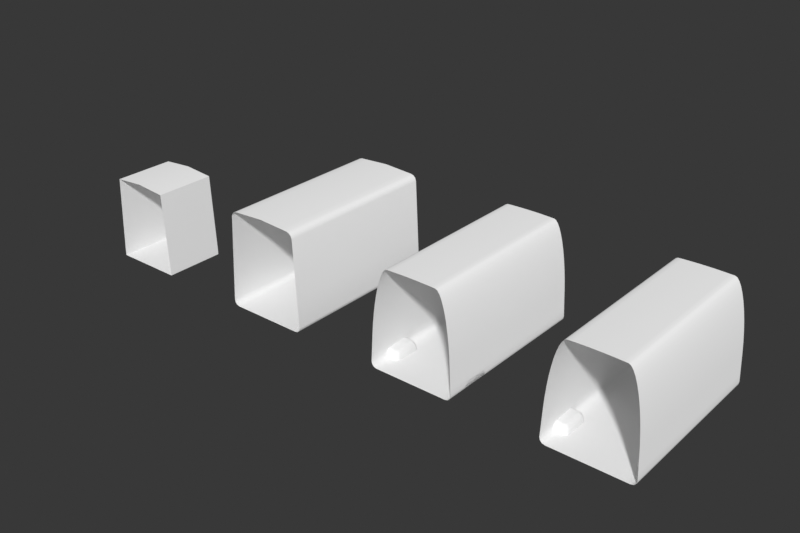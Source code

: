 # Source: Panel_Van.blend  (saved by Blender 4.2.66; exported with 4.5.12 LTS)
import bpy
from mathutils import Matrix  # noqa: F401  (used for matrix-valued properties, if any)

bpy.ops.wm.read_factory_settings(use_empty=True)
scene = bpy.context.scene
scene.name = 'Scene'

# ---- collections
col_lighting = bpy.data.collections.new('Lighting'); scene.collection.children.link(col_lighting)
col_cameras = bpy.data.collections.new('Cameras'); scene.collection.children.link(col_cameras)
col_backdrops___reference = bpy.data.collections.new('Backdrops / Reference'); scene.collection.children.link(col_backdrops___reference)
col_control = bpy.data.collections.new('Control'); scene.collection.children.link(col_control)
col_wip = bpy.data.collections.new('WIP'); scene.collection.children.link(col_wip)

# ---- node groups
ng_custom_sky = bpy.data.node_groups.new('Custom Sky', 'ShaderNodeTree')
_s = ng_custom_sky.interface.new_socket(name='Shader', in_out='OUTPUT', socket_type='NodeSocketShader')
_s = ng_custom_sky.interface.new_socket(name='Lighting Color', in_out='INPUT', socket_type='NodeSocketColor')
_s.default_value = (1.0, 1.0, 1.0, 1.0)
_s.hide_value = True
_s = ng_custom_sky.interface.new_socket(name='Lighting Strength', in_out='INPUT', socket_type='NodeSocketFloat')
_s.default_value = 0.125
_s.min_value = -100.0
_s.max_value = 100.0
_s = ng_custom_sky.interface.new_socket(name='Fac Unique Onscreen BG ', in_out='INPUT', socket_type='NodeSocketFloat')
_s.default_value = 1.0
_s.min_value = 0.0
_s.max_value = 2.0
_s = ng_custom_sky.interface.new_socket(name='Onscreen Color', in_out='INPUT', socket_type='NodeSocketColor')
_s.default_value = (0.03956, 0.03956, 0.03956, 1.0)
_s = ng_custom_sky.interface.new_socket(name='Onscreen Strength', in_out='INPUT', socket_type='NodeSocketFloat')
_s.default_value = 1.0
_s.min_value = 0.0
_s.max_value = 1.0
_N = ng_custom_sky.nodes; _L = ng_custom_sky.links
n0 = _N.new('NodeFrame'); n0.name = 'Frame.001'; n0.location = (-540, 600)
n0.label = '"Unique Onscreen Background > 1" Logic'
n0.width = 563
n1 = _N.new('NodeGroupOutput'); n1.name = 'Group Output'; n1.location = (300, 20)
n2 = _N.new('ShaderNodeMixShader'); n2.name = 'Mix Shader'; n2.location = (60, 60)
n3 = _N.new('NodeGroupInput'); n3.name = 'Group Input'; n3.location = (-340, 40)
n4 = _N.new('ShaderNodeBackground'); n4.name = 'Background'; n4.location = (-120, 60)
n5 = _N.new('ShaderNodeBackground'); n5.name = 'Background.001'; n5.location = (-120, -40)
n5.label = 'Onscreen Background'
n6 = _N.new('ShaderNodeLightPath'); n6.name = 'Light Path.001'; n6.location = (30, -390)
n7 = _N.new('ShaderNodeLightPath'); n7.name = 'Light Path'; n7.location = (30, -330)
n8 = _N.new('ShaderNodeMath'); n8.name = 'Math.001'; n8.location = (190, -290)
n8.use_clamp = True
n9 = _N.new('ShaderNodeMath'); n9.name = 'Math.002'; n9.location = (210, -30)
n9.operation = 'GREATER_THAN'
n9.use_clamp = True
n9.inputs[1].default_value = 1.0
n10 = _N.new('ShaderNodeLightPath'); n10.name = 'Light Path.002'; n10.location = (43, -244)
n11 = _N.new('ShaderNodeMix'); n11.name = 'Mix.001'; n11.location = (389, -94)
n12 = _N.new('ShaderNodeMath'); n12.name = 'Math'; n12.location = (393, -301)
n12.operation = 'MULTIPLY'
n13 = _N.new('NodeGroupInput'); n13.name = 'Group Input.001'; n13.location = (60, -30)
n6.parent = n0
n7.parent = n0
n8.parent = n0
n9.parent = n0
n10.parent = n0
n11.parent = n0
n12.parent = n0
n13.parent = n0
_L.new(n5.outputs[0], n2.inputs[2])
_L.new(n4.outputs[0], n2.inputs[1])
_L.new(n3.outputs[0], n4.inputs[0])
_L.new(n2.outputs[0], n1.inputs[0])
_L.new(n12.outputs[0], n2.inputs[0])
_L.new(n3.outputs[2], n12.inputs[1])
_L.new(n3.outputs[1], n4.inputs[1])
_L.new(n3.outputs[3], n5.inputs[0])
_L.new(n3.outputs[4], n5.inputs[1])
_L.new(n7.outputs[0], n8.inputs[0])
_L.new(n6.outputs[5], n8.inputs[1])
_L.new(n13.outputs[2], n9.inputs[0])
_L.new(n9.outputs[0], n11.inputs[0])
_L.new(n10.outputs[0], n11.inputs[2])
_L.new(n8.outputs[0], n11.inputs[3])
_L.new(n11.outputs[0], n12.inputs[0])
n1.is_active_output = True
ng_smooth_by_angle = bpy.data.node_groups.new('Smooth by Angle', 'GeometryNodeTree')
_s = ng_smooth_by_angle.interface.new_socket(name='Mesh', in_out='OUTPUT', socket_type='NodeSocketGeometry')
_s = ng_smooth_by_angle.interface.new_socket(name='Mesh', in_out='INPUT', socket_type='NodeSocketGeometry')
_s = ng_smooth_by_angle.interface.new_socket(name='Angle', in_out='INPUT', socket_type='NodeSocketFloat')
_s.subtype = 'ANGLE'
_s.default_value = 0.5236
_s.min_value = 0.0
_s.max_value = 3.142
_s.description = 'Maximum face angle for smooth edges'
_s = ng_smooth_by_angle.interface.new_socket(name='Ignore Sharpness', in_out='INPUT', socket_type='NodeSocketBool')
_s.force_non_field = True
ng_smooth_by_angle.description = 'Set the sharpness of mesh edges based on the angle between the neighboring faces'
ng_smooth_by_angle.is_modifier = True
_N = ng_smooth_by_angle.nodes; _L = ng_smooth_by_angle.links
n0 = _N.new('GeometryNodeSetShadeSmooth'); n0.name = 'Set Shade Smooth'; n0.location = (120, -80)
n0.domain = 'EDGE'
n1 = _N.new('GeometryNodeSetShadeSmooth'); n1.name = 'Set Shade Smooth.001'; n1.location = (300, -80)
n2 = _N.new('NodeGroupOutput'); n2.name = 'Group Output'; n2.location = (480, -80)
n3 = _N.new('GeometryNodeInputMeshEdgeAngle'); n3.name = 'Edge Angle'; n3.location = (-440, -240)
n4 = _N.new('NodeGroupInput'); n4.name = 'Group Input'; n4.location = (-80, -80)
n5 = _N.new('GeometryNodeInputEdgeSmooth'); n5.name = 'Is Edge Smooth'; n5.location = (-260, -120)
n6 = _N.new('GeometryNodeInputShadeSmooth'); n6.name = 'Is Shade Smooth'; n6.location = (-440, -397)
n7 = _N.new('FunctionNodeCompare'); n7.name = 'Compare'; n7.location = (-260, -260)
n7.operation = 'LESS_EQUAL'
n7.inputs[6].default_value = (0.0, 0.0, 0.0, 0.0)
n7.inputs[7].default_value = (0.0, 0.0, 0.0, 0.0)
n8 = _N.new('FunctionNodeBooleanMath'); n8.name = 'Boolean Math.001'; n8.location = (-80, -260)
n9 = _N.new('NodeGroupInput'); n9.name = 'Group Input.001'; n9.location = (-440, -329)
n10 = _N.new('NodeGroupInput'); n10.name = 'Group Input.002'; n10.location = (-259, -189)
n11 = _N.new('FunctionNodeBooleanMath'); n11.name = 'Boolean Math'; n11.location = (-80, -149)
n11.operation = 'OR'
n12 = _N.new('FunctionNodeBooleanMath'); n12.name = 'Boolean Math.002'; n12.location = (-260, -380)
n12.operation = 'OR'
n13 = _N.new('NodeGroupInput'); n13.name = 'Group Input.003'; n13.location = (-440, -460)
_L.new(n3.outputs[0], n7.inputs[0])
_L.new(n1.outputs[0], n2.inputs[0])
_L.new(n9.outputs[1], n7.inputs[1])
_L.new(n7.outputs[0], n8.inputs[0])
_L.new(n4.outputs[0], n0.inputs[0])
_L.new(n0.outputs[0], n1.inputs[0])
_L.new(n8.outputs[0], n0.inputs[2])
_L.new(n10.outputs[2], n11.inputs[1])
_L.new(n5.outputs[0], n11.inputs[0])
_L.new(n11.outputs[0], n0.inputs[1])
_L.new(n13.outputs[2], n12.inputs[1])
_L.new(n6.outputs[0], n12.inputs[0])
_L.new(n12.outputs[0], n8.inputs[1])
n2.is_active_output = True

# ---- world
world_world = bpy.data.worlds.new('World'); scene.world = world_world
world_world.use_nodes = True; world_world.node_tree.nodes.clear()
_N = world_world.node_tree.nodes; _L = world_world.node_tree.links
n0 = _N.new('ShaderNodeOutputWorld'); n0.name = 'World Output'; n0.location = (220, 280)
n1 = _N.new('ShaderNodeMix'); n1.name = 'Mix.001'; n1.location = (-40, 360)
n1.label = '0 = OFF'
n1.width = 100
n1.hide = True
n2 = _N.new('ShaderNodeMix'); n2.name = 'Mix.002'; n2.location = (80, 360)
n2.label = '1 = ON'
n2.width = 100
n2.hide = True
n3 = _N.new('ShaderNodeMix'); n3.name = 'Mix.003'; n3.location = (-40, 320)
n3.label = '2 = ON & AFFECTS REFLECTIONS'
n3.width = 228
n3.hide = True
n4 = _N.new('ShaderNodeMix'); n4.name = 'Mix'; n4.location = (-40, 400)
n4.label = 'Mix Unique Onscreen VALUE KEY'
n4.width = 228
n4.hide = True
n5 = _N.new('ShaderNodeGroup'); n5.name = 'Group'; n5.location = (-40, 280)
n5.width = 220
n5.node_tree = ng_custom_sky
n5.inputs[0].default_value = (1.0, 1.0, 1.0, 1.0)
n5.inputs[1].default_value = 0.25
n5.inputs[2].default_value = 1.0
n5.inputs[3].default_value = (0.03956, 0.03956, 0.03956, 1.0)
n5.inputs[4].default_value = 1.0
_L.new(n5.outputs[0], n0.inputs[0])
n0.is_active_output = True
world_world.color = (0.05088, 0.05088, 0.05088)
world_world.use_sun_shadow = False
world_world.sun_shadow_jitter_overblur = 0.0

# ---- meshes
me_plane_002 = bpy.data.meshes.new('Plane.002')
me_plane_002.from_pydata([(-0.6243, 1.894e-08, 0.1), (-0.5243, 2.186e-08, 1.433e-15), (-0.6243, 2.186e-08, 0.0), (-0.5493, -2.186e-08, 1.5), (0.0, 2.186e-08, 1.433e-15), (-0.6243, 1.085, 0.1), (-0.5243, 1.085, 1.433e-15), (-0.6243, 1.085, 0.0), (-0.5493, 1.085, 1.5), (0.0, -2.186e-08, 1.544), (0.0, 1.085, 1.544), (0.0, 1.085, 1.433e-15)], [], [(2, 7, 5, 0), (1, 6, 7, 2), (1, 4, 11, 6), (8, 10, 9, 3), (3, 0, 5, 8)])
me_plane_002.polygons.foreach_set('use_smooth', [True] * 5)
_uv = me_plane_002.uv_layers.new(name='UVMap')
_uv.uv.foreach_set('vector', [0.0, 0.0, 0.0, 0.0, 0.0, 0.0, 0.0, 0.0, 0.0, 0.0, 0.0, 0.0, 0.0, 0.0, 0.0, 0.0, 0.0, 0.0, 0.0, 0.0, 0.0, 0.0, 0.0, 0.0, 0.0, 0.0, 0.0, 0.0, 0.0, 0.0, 0.0, 0.0, 0.0, 0.0, 0.0, 0.0, 0.0, 0.0, 0.0, 0.0])
me_plane_002.update()
me_plane_003 = bpy.data.meshes.new('Plane.003')
me_plane_003.from_pydata([(-0.75, 6.044e-08, 0.0), (-0.6599, -6.044e-08, 1.727), (0.0, 6.044e-08, 1.65e-15), (-0.75, 3.0, 0.0), (-0.6599, 3.0, 1.727), (0.0, -6.044e-08, 1.765), (0.0, 3.0, 1.765), (0.0, 3.0, 1.65e-15), (-0.4399, -6.044e-08, 1.74), (-0.72, 2.015e-08, 0.5757), (-0.72, 3.0, 0.5757), (-0.4399, 3.0, 1.74)], [], [(0, 2, 7, 3), (4, 11, 8, 1), (9, 0, 3, 10), (1, 9, 10, 4), (11, 6, 5, 8)])
me_plane_003.polygons.foreach_set('use_smooth', [True] * 5)
_uv = me_plane_003.uv_layers.new(name='UVMap')
_uv.uv.foreach_set('vector', [0.0, 0.0, 0.0, 0.0, 0.0, 0.0, 0.0, 0.0, 0.0, 0.0, 0.0, 0.0, 0.0, 0.0, 0.0, 0.0, 0.0, 0.0, 0.0, 0.0, 0.0, 0.0, 0.0, 0.0, 0.0, 0.0, 0.0, 0.0, 0.0, 0.0, 0.0, 0.0, 0.0, 0.0, 0.0, 0.0, 0.0, 0.0, 0.0, 0.0])
me_plane_003.update()
me_plane_004 = bpy.data.meshes.new('Plane.004')
me_plane_004.from_pydata([(-0.72, 1.5, 0.5757), (-0.7079, 1.5, 0.756), (-0.7448, 1.5, 0.09986), (-0.65, 1.5, 1.1e-16), (-0.734, 1.5, 0.04993), (-0.6993, 1.5, 0.01338), (-0.7079, -1.5, 0.756), (-0.72, -1.5, 0.5757), (-0.7448, -1.5, 0.09986), (-0.734, -1.5, 0.04993), (-0.6993, -1.5, 0.01338), (-0.65, -1.5, -1.1e-16), (0.0, -1.5, -1.1e-16), (0.0, 1.5, 1.1e-16), (-0.7386, 1.5, 0.2188), (-0.7386, -1.5, 0.2188), (-0.5265, -1.5, -1.1e-16), (-0.5265, 1.5, 1.1e-16), (-0.4399, 1.5, 1.74), (-0.4751, 1.5, 1.724), (-0.5108, 1.5, 1.679), (-0.5463, 1.5, 1.609), (-0.5807, 1.5, 1.512), (-0.6131, 1.5, 1.394), (-0.6427, 1.5, 1.255), (-0.6687, 1.5, 1.1), (-0.6906, 1.5, 0.9322), (0.0, 1.5, 1.75), (-0.09733, 1.5, 1.75), (-0.1923, 1.5, 1.748), (-0.2825, 1.5, 1.746), (-0.3657, 1.5, 1.743), (-0.4399, -1.5, 1.74), (-0.4751, -1.5, 1.724), (-0.5108, -1.5, 1.679), (-0.5463, -1.5, 1.609), (-0.5807, -1.5, 1.512), (-0.6131, -1.5, 1.394), (-0.6427, -1.5, 1.255), (-0.6687, -1.5, 1.1), (-0.6906, -1.5, 0.9322), (0.0, -1.5, 1.75), (-0.09733, -1.5, 1.75), (-0.1923, -1.5, 1.748), (-0.2825, -1.5, 1.746), (-0.3657, -1.5, 1.743)], [], [(2, 8, 9, 4), (14, 15, 8, 2), (4, 9, 10, 5), (10, 11, 3, 5), (7, 0, 1, 6), (26, 40, 6, 1), (12, 13, 17, 16), (14, 0, 7, 15), (32, 18, 31, 45), (11, 16, 17, 3), (45, 31, 30, 44), (44, 30, 29, 43), (43, 29, 28, 42), (42, 28, 27, 41), (40, 26, 25, 39), (39, 25, 24, 38), (38, 24, 23, 37), (37, 23, 22, 36), (36, 22, 21, 35), (35, 21, 20, 34), (34, 20, 19, 33), (33, 19, 18, 32)])
me_plane_004.polygons.foreach_set('use_smooth', [True] * 22)
_uv = me_plane_004.uv_layers.new(name='UVMap')
_uv.uv.foreach_set('vector', [0.0, 0.0, 0.0, 0.0, 0.0, 0.0, 0.0, 0.0, 0.0, 0.0, 0.0, 0.0, 0.0, 0.0, 0.0, 0.0, 0.0, 0.0, 0.0, 0.0, 0.0, 0.0, 0.0, 0.0, 0.0, 0.0, 0.0, 0.0, 0.0, 0.0, 0.0, 0.0, 0.0, 0.0, 0.0, 0.0, 0.0, 0.0, 0.0, 0.0, 0.0, 0.0, 0.0, 0.0, 0.0, 0.0, 0.0, 0.0, 0.0, 0.0, 0.0, 0.0, 0.0, 0.0, 0.0, 0.0, 0.0, 0.0, 0.0, 0.0, 0.0, 0.0, 0.0, 0.0, 0.0, 0.0, 0.0, 0.0, 0.0, 0.0, 0.0, 0.0, 0.0, 0.0, 0.0, 0.0, 0.0, 0.0, 0.0, 0.0, 0.0, 0.0, 0.0, 0.0, 0.0, 0.0, 0.0, 0.0, 0.0, 0.0, 0.0, 0.0, 0.0, 0.0, 0.0, 0.0, 0.0, 0.0, 0.0, 0.0, 0.0, 0.0, 0.0, 0.0, 0.0, 0.0, 0.0, 0.0, 0.0, 0.0, 0.0, 0.0, 0.0, 0.0, 0.0, 0.0, 0.0, 0.0, 0.0, 0.0, 0.0, 0.0, 0.0, 0.0, 0.0, 0.0, 0.0, 0.0, 0.0, 0.0, 0.0, 0.0, 0.0, 0.0, 0.0, 0.0, 0.0, 0.0, 0.0, 0.0, 0.0, 0.0, 0.0, 0.0, 0.0, 0.0, 0.0, 0.0, 0.0, 0.0, 0.0, 0.0, 0.0, 0.0, 0.0, 0.0, 0.0, 0.0, 0.0, 0.0, 0.0, 0.0, 0.0, 0.0, 0.0, 0.0, 0.0, 0.0, 0.0, 0.0, 0.0, 0.0, 0.0, 0.0, 0.0, 0.0])
me_plane_004.update()
me_plane_006 = bpy.data.meshes.new('Plane.006')
me_plane_006.from_pydata([(-0.75, -0.65, -0.05306), (-0.75, -1.15, -0.05306), (-0.75, -1.15, 0.008667), (-0.75, -1.134, 0.0956), (-0.75, -1.148, 0.03679), (-0.75, -1.142, 0.06861), (-0.75, -0.6663, 0.0956), (-0.75, -0.65, 0.008667), (-0.75, -0.6582, 0.06861), (-0.75, -0.6522, 0.03679), (-0.5928, -0.65, -0.05306), (-0.5265, -0.7162, -0.05306), (-0.5674, -0.655, -0.05306), (-0.5459, -0.6694, -0.05306), (-0.5315, -0.6909, -0.05306), (-0.5265, -1.084, -0.05306), (-0.5928, -1.15, -0.05306), (-0.5315, -1.109, -0.05306), (-0.5459, -1.131, -0.05306), (-0.5674, -1.145, -0.05306), (-0.5428, -1.067, 0.0956), (-0.6098, -1.134, 0.0956), (-0.5479, -1.092, 0.0956), (-0.5624, -1.114, 0.0956), (-0.5842, -1.129, 0.0956), (-0.5929, -1.15, 0.008667), (-0.5265, -1.084, 0.008667), (-0.5675, -1.145, 0.008667), (-0.5459, -1.131, 0.008667), (-0.5315, -1.109, 0.008667), (-0.6014, -1.142, 0.06861), (-0.5347, -1.075, 0.06861), (-0.5759, -1.137, 0.06861), (-0.5542, -1.122, 0.06861), (-0.5397, -1.101, 0.06861), (-0.5952, -1.148, 0.03679), (-0.5287, -1.081, 0.03679), (-0.5697, -1.143, 0.03679), (-0.5482, -1.128, 0.03679), (-0.5337, -1.107, 0.03679), (-0.5265, -0.7163, 0.008667), (-0.5929, -0.65, 0.008667), (-0.5315, -0.6909, 0.008667), (-0.5459, -0.6694, 0.008667), (-0.5675, -0.655, 0.008667), (-0.6098, -0.6663, 0.0956), (-0.5428, -0.7332, 0.0956), (-0.5842, -0.6714, 0.0956), (-0.5624, -0.6859, 0.0956), (-0.5479, -0.7076, 0.0956), (-0.5287, -0.7186, 0.03679), (-0.5952, -0.6522, 0.03679), (-0.5337, -0.6932, 0.03679), (-0.5482, -0.6716, 0.03679), (-0.5697, -0.6572, 0.03679), (-0.5347, -0.7248, 0.06861), (-0.6014, -0.6582, 0.06861), (-0.5397, -0.6993, 0.06861), (-0.5542, -0.6777, 0.06861), (-0.5759, -0.6632, 0.06861), (-0.75, -0.7289, 0.15), (-0.75, -0.673, 0.1127), (-0.75, -0.7119, 0.1472), (-0.75, -0.6954, 0.1391), (-0.75, -0.6817, 0.127), (-0.75, -1.127, 0.1127), (-0.75, -1.071, 0.15), (-0.75, -1.118, 0.127), (-0.75, -1.105, 0.1391), (-0.75, -1.088, 0.1472), (-0.607, -0.7585, 0.15), (-0.5501, -0.7399, 0.1129), (-0.59, -0.7558, 0.1472), (-0.5732, -0.7514, 0.1391), (-0.5592, -0.7458, 0.1271), (-0.6368, -0.7289, 0.15), (-0.6171, -0.673, 0.1128), (-0.6341, -0.7119, 0.1472), (-0.6293, -0.6954, 0.1391), (-0.6234, -0.6817, 0.127), (-0.6097, -0.745, 0.15), (-0.5552, -0.7144, 0.113), (-0.5936, -0.7377, 0.1472), (-0.5776, -0.7293, 0.1392), (-0.5641, -0.7211, 0.1271), (-0.6151, -0.737, 0.15), (-0.5697, -0.6927, 0.113), (-0.6025, -0.7244, 0.1472), (-0.5895, -0.7116, 0.1392), (-0.578, -0.7005, 0.1271), (-0.6232, -0.7316, 0.15), (-0.5914, -0.6781, 0.1129), (-0.6158, -0.7155, 0.1472), (-0.6072, -0.6998, 0.1391), (-0.5987, -0.6866, 0.1271), (-0.6368, -1.071, 0.15), (-0.6171, -1.127, 0.1128), (-0.6341, -1.088, 0.1472), (-0.6293, -1.105, 0.1391), (-0.6234, -1.118, 0.127), (-0.607, -1.042, 0.15), (-0.5501, -1.06, 0.1129), (-0.59, -1.044, 0.1472), (-0.5732, -1.049, 0.1391), (-0.5592, -1.054, 0.1271), (-0.6232, -1.068, 0.15), (-0.5914, -1.122, 0.1129), (-0.6158, -1.084, 0.1472), (-0.6072, -1.1, 0.1391), (-0.5987, -1.113, 0.1271), (-0.6151, -1.063, 0.15), (-0.5697, -1.107, 0.113), (-0.6025, -1.076, 0.1472), (-0.5895, -1.088, 0.1392), (-0.578, -1.1, 0.1271), (-0.6097, -1.055, 0.15), (-0.5552, -1.086, 0.113), (-0.5936, -1.062, 0.1472), (-0.5776, -1.071, 0.1392), (-0.5641, -1.079, 0.1271)], [], [(45, 76, 91, 47), (1, 16, 25, 2), (15, 11, 40, 26), (3, 21, 96, 65), (45, 6, 61, 76), (46, 20, 31, 55), (21, 3, 5, 30), (30, 5, 4, 35), (55, 31, 36, 50), (8, 56, 51, 9), (6, 45, 56, 8), (35, 4, 2, 25), (9, 51, 41, 7), (50, 36, 26, 40), (49, 81, 71, 46), (56, 45, 47, 59), (59, 47, 48, 58), (58, 48, 49, 57), (57, 49, 46, 55), (21, 30, 32, 24), (24, 32, 33, 23), (23, 33, 34, 22), (22, 34, 31, 20), (51, 56, 59, 54), (54, 59, 58, 53), (53, 58, 57, 52), (52, 57, 55, 50), (30, 35, 37, 32), (32, 37, 38, 33), (33, 38, 39, 34), (34, 39, 36, 31), (41, 51, 54, 44), (44, 54, 53, 43), (43, 53, 52, 42), (42, 52, 50, 40), (35, 25, 27, 37), (37, 27, 28, 38), (38, 28, 29, 39), (39, 29, 26, 36), (116, 22, 20, 101), (111, 23, 22, 116), (106, 24, 23, 111), (48, 86, 81, 49), (96, 21, 24, 106), (47, 91, 86, 48), (20, 46, 71, 101), (15, 26, 29, 17), (17, 29, 28, 18), (18, 28, 27, 19), (19, 27, 25, 16), (10, 41, 44, 12), (12, 44, 43, 13), (13, 43, 42, 14), (14, 42, 40, 11), (10, 0, 7, 41), (105, 95, 97, 107), (107, 97, 98, 108), (108, 98, 99, 109), (109, 99, 96, 106), (110, 105, 107, 112), (112, 107, 108, 113), (113, 108, 109, 114), (114, 109, 106, 111), (115, 110, 112, 117), (117, 112, 113, 118), (118, 113, 114, 119), (119, 114, 111, 116), (100, 115, 117, 102), (102, 117, 118, 103), (103, 118, 119, 104), (104, 119, 116, 101), (75, 90, 92, 77), (77, 92, 93, 78), (78, 93, 94, 79), (79, 94, 91, 76), (90, 85, 87, 92), (92, 87, 88, 93), (93, 88, 89, 94), (94, 89, 86, 91), (85, 80, 82, 87), (87, 82, 83, 88), (88, 83, 84, 89), (89, 84, 81, 86), (80, 70, 72, 82), (82, 72, 73, 83), (83, 73, 74, 84), (84, 74, 71, 81), (60, 75, 77, 62), (62, 77, 78, 63), (63, 78, 79, 64), (64, 79, 76, 61), (65, 96, 99, 67), (67, 99, 98, 68), (68, 98, 97, 69), (69, 97, 95, 66), (101, 71, 74, 104), (104, 74, 73, 103), (103, 73, 72, 102), (102, 72, 70, 100), (66, 95, 105, 110, 115, 100, 70, 80, 85, 90, 75, 60)])
me_plane_006.polygons.foreach_set('use_smooth', [True] * 100)
_uv = me_plane_006.uv_layers.new(name='UVMap')
_uv.uv.foreach_set('vector', [0.6767, 1.0, 0.6638, 1.0, 0.7945, 0.9988, 0.8027, 1.0, 0.0, 0.0, 0.7033, 0.0, 0.7031, 0.0, 0.0, 0.0, 1.0, 0.1324, 1.0, 0.8676, 1.0, 0.8675, 1.0, 0.1325, 0.0, 0.0, 0.6767, 0.0, 0.6638, 0.0, 0.0, 0.0, 0.6767, 1.0, 0.0, 1.0, 0.0, 1.0, 0.6638, 1.0, 1.0, 0.857, 1.0, 0.143, 0.9952, 0.1393, 0.9952, 0.8607, 0.6767, 0.0, 0.0, 0.0, 0.0, 0.0, 0.6867, 0.001475, 0.6867, 0.001475, 0.0, 0.0, 0.0, 0.0, 0.696, 0.00153, 0.9952, 0.8607, 0.9952, 0.1393, 0.9951, 0.1356, 0.9951, 0.8644, 0.0, 1.0, 0.6867, 0.9985, 0.696, 0.9985, 0.0, 1.0, 0.0, 1.0, 0.6767, 1.0, 0.6867, 0.9985, 0.0, 1.0, 0.696, 0.00153, 0.0, 0.0, 0.0, 0.0, 0.7031, 0.0, 0.0, 1.0, 0.696, 0.9985, 0.7031, 1.0, 0.0, 1.0, 0.9951, 0.8644, 0.9951, 0.1356, 1.0, 0.1325, 1.0, 0.8675, 1.0, 0.9127, 0.9971, 0.9098, 1.0, 0.8524, 1.0, 0.857, 0.6867, 0.9985, 0.6767, 1.0, 0.8027, 1.0, 0.806, 0.9983, 0.806, 0.9983, 0.8027, 1.0, 1.0, 1.0, 0.9961, 0.9983, 0.9961, 0.9983, 1.0, 1.0, 1.0, 0.9127, 0.9953, 0.9137, 0.9953, 0.9137, 1.0, 0.9127, 1.0, 0.857, 0.9952, 0.8607, 0.6767, 0.0, 0.6867, 0.001475, 0.806, 0.001684, 0.8027, -4.219e-05, 0.8027, -4.219e-05, 0.806, 0.001684, 0.9961, 0.001742, 1.0, 0.0, 1.0, 0.0, 0.9961, 0.001742, 0.9953, 0.08625, 1.0, 0.08725, 1.0, 0.08725, 0.9953, 0.08625, 0.9952, 0.1393, 1.0, 0.143, 0.696, 0.9985, 0.6867, 0.9985, 0.806, 0.9983, 0.8108, 0.9982, 0.8108, 0.9982, 0.806, 0.9983, 0.9961, 0.9983, 0.9951, 0.9978, 0.9951, 0.9978, 0.9961, 0.9983, 0.9953, 0.9137, 0.9951, 0.9156, 0.9951, 0.9156, 0.9953, 0.9137, 0.9952, 0.8607, 0.9951, 0.8644, 0.6867, 0.001475, 0.696, 0.00153, 0.8108, 0.001794, 0.806, 0.001684, 0.806, 0.001684, 0.8108, 0.001794, 0.9951, 0.002182, 0.9961, 0.001742, 0.9961, 0.001742, 0.9951, 0.002182, 0.9951, 0.08439, 0.9953, 0.08625, 0.9953, 0.08625, 0.9951, 0.08439, 0.9951, 0.1356, 0.9952, 0.1393, 0.7031, 1.0, 0.696, 0.9985, 0.8108, 0.9982, 0.8167, 1.0, 0.8167, 1.0, 0.8108, 0.9982, 0.9951, 0.9978, 0.9997, 0.9999, 0.9997, 0.9999, 0.9951, 0.9978, 0.9951, 0.9156, 1.0, 0.9182, 1.0, 0.9182, 0.9951, 0.9156, 0.9951, 0.8644, 1.0, 0.8675, 0.696, 0.00153, 0.7031, 0.0, 0.8167, 1.228e-05, 0.8108, 0.001794, 0.8108, 0.001794, 0.8167, 1.228e-05, 0.9997, 0.0001161, 0.9951, 0.002182, 0.9951, 0.002182, 0.9997, 0.0001161, 1.0, 0.08181, 0.9951, 0.08439, 0.9951, 0.08439, 1.0, 0.08181, 1.0, 0.1325, 0.9951, 0.1356, 0.9971, 0.09018, 1.0, 0.08725, 1.0, 0.143, 1.0, 0.1476, 0.9887, 0.004907, 1.0, 0.0, 1.0, 0.08725, 0.9971, 0.09018, 0.7945, 0.001241, 0.8027, -4.219e-05, 1.0, 0.0, 0.9887, 0.004906, 1.0, 1.0, 0.9887, 0.9951, 0.9971, 0.9098, 1.0, 0.9127, 0.6638, 0.0, 0.6767, 0.0, 0.8027, -4.219e-05, 0.7945, 0.001241, 0.8027, 1.0, 0.7945, 0.9988, 0.9887, 0.9951, 1.0, 1.0, 1.0, 0.143, 1.0, 0.857, 1.0, 0.8524, 1.0, 0.1476, 1.0, 0.1324, 1.0, 0.1325, 1.0, 0.08181, 1.0, 0.08176, 1.0, 0.08176, 1.0, 0.08181, 0.9997, 0.0001161, 1.0, 0.0, 1.0, 0.0, 0.9997, 0.0001161, 0.8167, 1.228e-05, 0.8168, 0.0, 0.8168, 0.0, 0.8167, 1.228e-05, 0.7031, 0.0, 0.7033, 0.0, 0.7033, 1.0, 0.7031, 1.0, 0.8167, 1.0, 0.8168, 1.0, 0.8168, 1.0, 0.8167, 1.0, 0.9997, 0.9999, 1.0, 1.0, 1.0, 1.0, 0.9997, 0.9999, 1.0, 0.9182, 1.0, 0.9182, 1.0, 0.9182, 1.0, 0.9182, 1.0, 0.8675, 1.0, 0.8676, 0.7033, 1.0, 0.0, 1.0, 0.0, 1.0, 0.7031, 1.0, 0.701, 0.09769, 0.6226, 0.09316, 0.6356, 0.05358, 0.7439, 0.05739, 0.7439, 0.05739, 0.6356, 0.05358, 0.6491, 0.0003719, 0.7909, 0.004835, 0.7909, 0.004835, 0.6491, 0.0003719, 0.6545, 3.636e-05, 0.7896, 0.002489, 0.7896, 0.002489, 0.6545, 3.636e-05, 0.6638, 0.0, 0.7945, 0.001241, 0.7471, 0.1099, 0.701, 0.09769, 0.7439, 0.05739, 0.8265, 0.07557, 0.8265, 0.07557, 0.7439, 0.05739, 0.7909, 0.004835, 0.9618, 0.01739, 0.9618, 0.01739, 0.7909, 0.004835, 0.7896, 0.002489, 0.977, 0.01005, 0.977, 0.01005, 0.7896, 0.002489, 0.7945, 0.001241, 0.9887, 0.004906, 0.7753, 0.1297, 0.7471, 0.1099, 0.8265, 0.07557, 0.8685, 0.1112, 0.8685, 0.1112, 0.8265, 0.07557, 0.9618, 0.01739, 0.9891, 0.09116, 0.9891, 0.09116, 0.9618, 0.01739, 0.977, 0.01005, 0.9943, 0.09188, 0.9943, 0.09188, 0.977, 0.01005, 0.9887, 0.004907, 0.9971, 0.09018, 0.7858, 0.1634, 0.7753, 0.1297, 0.8685, 0.1112, 0.8773, 0.1579, 0.8773, 0.1579, 0.8685, 0.1112, 0.9891, 0.09116, 0.9992, 0.1522, 0.9992, 0.1522, 0.9891, 0.09116, 0.9943, 0.09188, 0.9999, 0.1508, 0.9999, 0.1508, 0.9943, 0.09188, 0.9971, 0.09018, 1.0, 0.1476, 0.6226, 0.9068, 0.701, 0.9023, 0.7439, 0.9426, 0.6356, 0.9464, 0.6356, 0.9464, 0.7439, 0.9426, 0.7909, 0.9952, 0.6491, 0.9996, 0.6491, 0.9996, 0.7909, 0.9952, 0.7896, 0.9975, 0.6545, 1.0, 0.6545, 1.0, 0.7896, 0.9975, 0.7945, 0.9988, 0.6638, 1.0, 0.701, 0.9023, 0.7471, 0.8901, 0.8265, 0.9244, 0.7439, 0.9426, 0.7439, 0.9426, 0.8265, 0.9244, 0.9618, 0.9826, 0.7909, 0.9952, 0.7909, 0.9952, 0.9618, 0.9826, 0.977, 0.99, 0.7896, 0.9975, 0.7896, 0.9975, 0.977, 0.99, 0.9887, 0.9951, 0.7945, 0.9988, 0.7471, 0.8901, 0.7753, 0.8703, 0.8685, 0.8888, 0.8265, 0.9244, 0.8265, 0.9244, 0.8685, 0.8888, 0.9891, 0.9088, 0.9618, 0.9826, 0.9618, 0.9826, 0.9891, 0.9088, 0.9943, 0.9081, 0.977, 0.99, 0.977, 0.99, 0.9943, 0.9081, 0.9971, 0.9098, 0.9887, 0.9951, 0.7753, 0.8703, 0.7858, 0.8366, 0.8773, 0.8421, 0.8685, 0.8888, 0.8685, 0.8888, 0.8773, 0.8421, 0.9992, 0.8478, 0.9891, 0.9088, 0.9891, 0.9088, 0.9992, 0.8478, 0.9999, 0.8492, 0.9943, 0.9081, 0.9943, 0.9081, 0.9999, 0.8492, 1.0, 0.8524, 0.9971, 0.9098, 0.0, 0.9027, 0.6226, 0.9068, 0.6356, 0.9464, 0.0, 0.9425, 0.0, 0.9425, 0.6356, 0.9464, 0.6491, 0.9996, 0.0, 1.0, 0.0, 1.0, 0.6491, 0.9996, 0.6545, 1.0, 0.0, 1.0, 0.0, 1.0, 0.6545, 1.0, 0.6638, 1.0, 0.0, 1.0, 0.0, 0.0, 0.6638, 0.0, 0.6545, 3.636e-05, 0.0, 0.0, 0.0, 0.0, 0.6545, 3.636e-05, 0.6491, 0.0003719, 0.0, 0.0, 0.0, 0.0, 0.6491, 0.0003719, 0.6356, 0.05358, 0.0, 0.05746, 0.0, 0.05746, 0.6356, 0.05358, 0.6226, 0.09316, 0.0, 0.0973, 1.0, 0.1476, 1.0, 0.8524, 0.9999, 0.8492, 0.9999, 0.1508, 0.9999, 0.1508, 0.9999, 0.8492, 0.9992, 0.8478, 0.9992, 0.1522, 0.9992, 0.1522, 0.9992, 0.8478, 0.8773, 0.8421, 0.8773, 0.1579, 0.8773, 0.1579, 0.8773, 0.8421, 0.7858, 0.8366, 0.7858, 0.1634, 0.0, 0.0973, 0.6226, 0.09316, 0.701, 0.09769, 0.7471, 0.1099, 0.7753, 0.1297, 0.7858, 0.1634, 0.7858, 0.8366, 0.7753, 0.8703, 0.7471, 0.8901, 0.701, 0.9023, 0.6226, 0.9068, 0.0, 0.9027])
me_plane_006.update()
me_plane_007 = bpy.data.meshes.new('Plane.007')
me_plane_007.from_pydata([(-0.72, 1.5, 0.5757), (-0.7079, 1.5, 0.756), (-0.7448, 1.5, 0.09986), (-0.65, 1.5, 1.1e-16), (-0.734, 1.5, 0.04993), (-0.6993, 1.5, 0.01338), (-0.7079, -1.5, 0.756), (-0.72, -1.5, 0.5757), (-0.7448, -1.5, 0.09986), (-0.734, -1.5, 0.04993), (-0.6993, -1.5, 0.01338), (-0.65, -1.5, -1.1e-16), (0.0, -1.5, -1.1e-16), (0.0, 1.5, 1.1e-16), (-0.7386, 1.5, 0.2188), (-0.7386, -1.5, 0.2188), (-0.5265, -1.5, -1.1e-16), (-0.5265, 1.5, 1.1e-16), (-0.4399, 1.5, 1.74), (-0.4751, 1.5, 1.724), (-0.5108, 1.5, 1.679), (-0.5463, 1.5, 1.609), (-0.5807, 1.5, 1.512), (-0.6131, 1.5, 1.394), (-0.6427, 1.5, 1.255), (-0.6687, 1.5, 1.1), (-0.6906, 1.5, 0.9322), (0.0, 1.5, 1.75), (-0.09733, 1.5, 1.75), (-0.1923, 1.5, 1.748), (-0.2825, 1.5, 1.746), (-0.3657, 1.5, 1.743), (-0.4399, -1.5, 1.74), (-0.4751, -1.5, 1.724), (-0.5108, -1.5, 1.679), (-0.5463, -1.5, 1.609), (-0.5807, -1.5, 1.512), (-0.6131, -1.5, 1.394), (-0.6427, -1.5, 1.255), (-0.6687, -1.5, 1.1), (-0.6906, -1.5, 0.9322), (0.0, -1.5, 1.75), (-0.09733, -1.5, 1.75), (-0.1923, -1.5, 1.748), (-0.2825, -1.5, 1.746), (-0.3657, -1.5, 1.743), (-0.5428, -1.067, 0.0956), (-0.6098, -1.134, 0.0956), (-0.5479, -1.092, 0.0956), (-0.5624, -1.114, 0.0956), (-0.5842, -1.129, 0.0956), (-0.5929, -1.15, 0.008667), (-0.5265, -1.084, 0.008667), (-0.5675, -1.145, 0.008667), (-0.5459, -1.131, 0.008667), (-0.5315, -1.109, 0.008667), (-0.6014, -1.142, 0.06861), (-0.5347, -1.075, 0.06861), (-0.5759, -1.137, 0.06861), (-0.5542, -1.122, 0.06861), (-0.5397, -1.101, 0.06861), (-0.5952, -1.148, 0.03679), (-0.5287, -1.081, 0.03679), (-0.5697, -1.143, 0.03679), (-0.5482, -1.128, 0.03679), (-0.5337, -1.107, 0.03679), (-0.5265, -0.7163, 0.008667), (-0.5929, -0.65, 0.008667), (-0.5315, -0.6909, 0.008667), (-0.5459, -0.6694, 0.008667), (-0.5675, -0.655, 0.008667), (-0.6098, -0.6663, 0.0956), (-0.5428, -0.7332, 0.0956), (-0.5842, -0.6714, 0.0956), (-0.5624, -0.6859, 0.0956), (-0.5479, -0.7076, 0.0956), (-0.5287, -0.7186, 0.03679), (-0.5952, -0.6522, 0.03679), (-0.5337, -0.6932, 0.03679), (-0.5482, -0.6716, 0.03679), (-0.5697, -0.6572, 0.03679), (-0.5347, -0.7248, 0.06861), (-0.6014, -0.6582, 0.06861), (-0.5397, -0.6993, 0.06861), (-0.5542, -0.6777, 0.06861), (-0.5759, -0.6632, 0.06861), (-0.607, -0.7585, 0.15), (-0.5501, -0.7399, 0.1129), (-0.59, -0.7558, 0.1472), (-0.5732, -0.7514, 0.1391), (-0.5592, -0.7458, 0.1271), (-0.6368, -0.7289, 0.15), (-0.6171, -0.673, 0.1128), (-0.6341, -0.7119, 0.1472), (-0.6293, -0.6954, 0.1391), (-0.6234, -0.6817, 0.127), (-0.6097, -0.745, 0.15), (-0.5552, -0.7144, 0.113), (-0.5936, -0.7377, 0.1472), (-0.5776, -0.7293, 0.1392), (-0.5641, -0.7211, 0.1271), (-0.6151, -0.737, 0.15), (-0.5697, -0.6927, 0.113), (-0.6025, -0.7244, 0.1472), (-0.5895, -0.7116, 0.1392), (-0.578, -0.7005, 0.1271), (-0.6232, -0.7316, 0.15), (-0.5914, -0.6781, 0.1129), (-0.6158, -0.7155, 0.1472), (-0.6072, -0.6998, 0.1391), (-0.5987, -0.6866, 0.1271), (-0.6368, -1.071, 0.15), (-0.6171, -1.127, 0.1128), (-0.6341, -1.088, 0.1472), (-0.6293, -1.105, 0.1391), (-0.6234, -1.118, 0.127), (-0.607, -1.042, 0.15), (-0.5501, -1.06, 0.1129), (-0.59, -1.044, 0.1472), (-0.5732, -1.049, 0.1391), (-0.5592, -1.054, 0.1271), (-0.6232, -1.068, 0.15), (-0.5914, -1.122, 0.1129), (-0.6158, -1.084, 0.1472), (-0.6072, -1.1, 0.1391), (-0.5987, -1.113, 0.1271), (-0.6151, -1.063, 0.15), (-0.5697, -1.107, 0.113), (-0.6025, -1.076, 0.1472), (-0.5895, -1.088, 0.1392), (-0.578, -1.1, 0.1271), (-0.6097, -1.055, 0.15), (-0.5552, -1.086, 0.113), (-0.5936, -1.062, 0.1472), (-0.5776, -1.071, 0.1392), (-0.5641, -1.079, 0.1271), (-0.5929, -1.15, -1.149e-17), (-0.6819, -1.15, 0.008667), (-0.65, -1.15, -1.149e-17), (-0.5265, -0.7163, 2.032e-17), (-0.5265, -1.084, -6.63e-18), (-0.7439, -1.134, 0.0956), (-0.7448, -1.132, 0.09986), (-0.7441, -1.127, 0.1127), (-0.7448, -0.668, 0.09986), (-0.7439, -0.6663, 0.0956), (-0.7441, -0.673, 0.1127), (-0.738, -1.142, 0.06861), (-0.734, -1.145, 0.04993), (-0.7215, -1.148, 0.03679), (-0.738, -0.6582, 0.06861), (-0.734, -0.6547, 0.04993), (-0.7215, -0.6522, 0.03679), (-0.6993, -1.15, 0.01338), (-0.6819, -0.65, 0.008667), (-0.6993, -0.6504, 0.01338), (-0.5315, -1.109, -8.489e-18), (-0.5459, -1.131, -1.007e-17), (-0.5675, -1.145, -1.112e-17), (-0.5929, -0.65, 2.518e-17), (-0.5675, -0.655, 2.481e-17), (-0.5459, -0.6694, 2.376e-17), (-0.5315, -0.6909, 2.218e-17), (-0.65, -0.65, 2.518e-17), (-0.7422, -0.7289, 0.15), (-0.7423, -0.7119, 0.1472), (-0.7427, -0.6954, 0.1391), (-0.7434, -0.6817, 0.127), (-0.7434, -1.118, 0.127), (-0.7427, -1.105, 0.1391), (-0.7423, -1.088, 0.1472), (-0.7422, -1.071, 0.15)], [], [(2, 8, 9, 4), (14, 15, 8, 2), (4, 9, 10, 5), (10, 11, 3, 5), (7, 0, 1, 6), (26, 40, 6, 1), (12, 13, 17, 16), (14, 0, 7, 15), (32, 18, 31, 45), (11, 16, 17, 3), (45, 31, 30, 44), (44, 30, 29, 43), (43, 29, 28, 42), (42, 28, 27, 41), (40, 26, 25, 39), (39, 25, 24, 38), (38, 24, 23, 37), (37, 23, 22, 36), (36, 22, 21, 35), (35, 21, 20, 34), (34, 20, 19, 33), (33, 19, 18, 32), (71, 92, 107, 73), (136, 51, 137, 138), (139, 66, 52, 140), (141, 47, 112, 143, 142), (145, 144, 146, 92, 71), (72, 46, 57, 81), (47, 141, 147, 56), (56, 147, 148, 149, 61), (81, 57, 62, 76), (150, 82, 77, 152, 151), (145, 71, 82, 150), (137, 51, 61, 149, 153), (155, 152, 77, 67, 154), (76, 62, 52, 66), (75, 97, 87, 72), (82, 71, 73, 85), (85, 73, 74, 84), (84, 74, 75, 83), (83, 75, 72, 81), (47, 56, 58, 50), (50, 58, 59, 49), (49, 59, 60, 48), (48, 60, 57, 46), (77, 82, 85, 80), (80, 85, 84, 79), (79, 84, 83, 78), (78, 83, 81, 76), (56, 61, 63, 58), (58, 63, 64, 59), (59, 64, 65, 60), (60, 65, 62, 57), (67, 77, 80, 70), (70, 80, 79, 69), (69, 79, 78, 68), (68, 78, 76, 66), (61, 51, 53, 63), (63, 53, 54, 64), (64, 54, 55, 65), (65, 55, 52, 62), (132, 48, 46, 117), (127, 49, 48, 132), (122, 50, 49, 127), (74, 102, 97, 75), (112, 47, 50, 122), (73, 107, 102, 74), (46, 72, 87, 117), (140, 52, 55, 156), (156, 55, 54, 157), (157, 54, 53, 158), (158, 53, 51, 136), (67, 70, 160, 159), (70, 69, 161, 160), (161, 69, 68, 162), (162, 68, 66, 139), (154, 67, 159, 163), (121, 111, 113, 123), (123, 113, 114, 124), (124, 114, 115, 125), (125, 115, 112, 122), (126, 121, 123, 128), (128, 123, 124, 129), (129, 124, 125, 130), (130, 125, 122, 127), (131, 126, 128, 133), (133, 128, 129, 134), (134, 129, 130, 135), (135, 130, 127, 132), (116, 131, 133, 118), (118, 133, 134, 119), (119, 134, 135, 120), (120, 135, 132, 117), (91, 106, 108, 93), (93, 108, 109, 94), (94, 109, 110, 95), (95, 110, 107, 92), (106, 101, 103, 108), (108, 103, 104, 109), (109, 104, 105, 110), (110, 105, 102, 107), (101, 96, 98, 103), (103, 98, 99, 104), (104, 99, 100, 105), (105, 100, 97, 102), (96, 86, 88, 98), (98, 88, 89, 99), (99, 89, 90, 100), (100, 90, 87, 97), (164, 91, 93, 165), (165, 93, 94, 166), (166, 94, 95, 167), (95, 92, 146, 167), (112, 115, 168, 143), (115, 114, 169, 168), (114, 113, 170, 169), (113, 111, 171, 170), (117, 87, 90, 120), (120, 90, 89, 119), (119, 89, 88, 118), (118, 88, 86, 116), (126, 131, 116, 86, 96, 101, 106, 91, 164, 171, 111, 121)])
me_plane_007.polygons.foreach_set('use_smooth', [True] * 122)
_uv = me_plane_007.uv_layers.new(name='UVMap')
_uv.uv.foreach_set('vector', [0.0, 0.0, 0.0, 0.0, 0.0, 0.0, 0.0, 0.0, 0.0, 0.0, 0.0, 0.0, 0.0, 0.0, 0.0, 0.0, 0.0, 0.0, 0.0, 0.0, 0.0, 0.0, 0.0, 0.0, 0.0, 0.0, 0.0, 0.0, 0.0, 0.0, 0.0, 0.0, 0.0, 0.0, 0.0, 0.0, 0.0, 0.0, 0.0, 0.0, 0.0, 0.0, 0.0, 0.0, 0.0, 0.0, 0.0, 0.0, 0.0, 0.0, 0.0, 0.0, 0.0, 0.0, 0.0, 0.0, 0.0, 0.0, 0.0, 0.0, 0.0, 0.0, 0.0, 0.0, 0.0, 0.0, 0.0, 0.0, 0.0, 0.0, 0.0, 0.0, 0.0, 0.0, 0.0, 0.0, 0.0, 0.0, 0.0, 0.0, 0.0, 0.0, 0.0, 0.0, 0.0, 0.0, 0.0, 0.0, 0.0, 0.0, 0.0, 0.0, 0.0, 0.0, 0.0, 0.0, 0.0, 0.0, 0.0, 0.0, 0.0, 0.0, 0.0, 0.0, 0.0, 0.0, 0.0, 0.0, 0.0, 0.0, 0.0, 0.0, 0.0, 0.0, 0.0, 0.0, 0.0, 0.0, 0.0, 0.0, 0.0, 0.0, 0.0, 0.0, 0.0, 0.0, 0.0, 0.0, 0.0, 0.0, 0.0, 0.0, 0.0, 0.0, 0.0, 0.0, 0.0, 0.0, 0.0, 0.0, 0.0, 0.0, 0.0, 0.0, 0.0, 0.0, 0.0, 0.0, 0.0, 0.0, 0.0, 0.0, 0.0, 0.0, 0.0, 0.0, 0.0, 0.0, 0.0, 0.0, 0.0, 0.0, 0.0, 0.0, 0.0, 0.0, 0.0, 0.0, 0.0, 0.0, 0.0, 0.0, 0.0, 0.0, 0.0, 0.0, 0.6767, 1.0, 0.6638, 1.0, 0.7945, 0.9988, 0.8027, 1.0, 0.7031, 0.0, 0.7031, 0.0, 0.3045, 0.0, 0.4474, 0.0, 1.0, 0.8675, 1.0, 0.8675, 1.0, 0.1325, 1.0, 0.1325, 0.02959, 0.0, 0.6767, 0.0, 0.6638, 0.0, 0.02936, 0.0, 0.02544, 0.0, 0.02959, 1.0, 0.02544, 1.0, 0.02936, 1.0, 0.6638, 1.0, 0.6767, 1.0, 1.0, 0.857, 1.0, 0.143, 0.9952, 0.1393, 0.9952, 0.8607, 0.6767, 0.0, 0.02959, 0.0, 0.0553, 0.0001188, 0.6867, 0.001475, 0.6867, 0.001475, 0.0553, 0.0001188, 0.07282, 0.0001584, 0.1281, 0.0002814, 0.696, 0.00153, 0.9952, 0.8607, 0.9952, 0.1393, 0.9951, 0.1356, 0.9951, 0.8644, 0.0553, 0.9999, 0.6867, 0.9985, 0.696, 0.9985, 0.1281, 0.9997, 0.07282, 0.9998, 0.02959, 1.0, 0.6767, 1.0, 0.6867, 0.9985, 0.0553, 0.9999, 0.3045, 0.0, 0.7031, 0.0, 0.696, 0.00153, 0.1281, 0.0002814, 0.227, 8.561e-05, 0.227, 0.9999, 0.1281, 0.9997, 0.696, 0.9985, 0.7031, 1.0, 0.3045, 1.0, 0.9951, 0.8644, 0.9951, 0.1356, 1.0, 0.1325, 1.0, 0.8675, 1.0, 0.9127, 0.9971, 0.9098, 1.0, 0.8524, 1.0, 0.857, 0.6867, 0.9985, 0.6767, 1.0, 0.8027, 1.0, 0.806, 0.9983, 0.806, 0.9983, 0.8027, 1.0, 1.0, 1.0, 0.9961, 0.9983, 0.9961, 0.9983, 1.0, 1.0, 1.0, 0.9127, 0.9953, 0.9137, 0.9953, 0.9137, 1.0, 0.9127, 1.0, 0.857, 0.9952, 0.8607, 0.6767, 0.0, 0.6867, 0.001475, 0.806, 0.001684, 0.8027, -4.219e-05, 0.8027, -4.219e-05, 0.806, 0.001684, 0.9961, 0.001742, 1.0, 0.0, 1.0, 0.0, 0.9961, 0.001742, 0.9953, 0.08625, 1.0, 0.08725, 1.0, 0.08725, 0.9953, 0.08625, 0.9952, 0.1393, 1.0, 0.143, 0.696, 0.9985, 0.6867, 0.9985, 0.806, 0.9983, 0.8108, 0.9982, 0.8108, 0.9982, 0.806, 0.9983, 0.9961, 0.9983, 0.9951, 0.9978, 0.9951, 0.9978, 0.9961, 0.9983, 0.9953, 0.9137, 0.9951, 0.9156, 0.9951, 0.9156, 0.9953, 0.9137, 0.9952, 0.8607, 0.9951, 0.8644, 0.6867, 0.001475, 0.696, 0.00153, 0.8108, 0.001794, 0.806, 0.001684, 0.806, 0.001684, 0.8108, 0.001794, 0.9951, 0.002182, 0.9961, 0.001742, 0.9961, 0.001742, 0.9951, 0.002182, 0.9951, 0.08439, 0.9953, 0.08625, 0.9953, 0.08625, 0.9951, 0.08439, 0.9951, 0.1356, 0.9952, 0.1393, 0.7031, 1.0, 0.696, 0.9985, 0.8108, 0.9982, 0.8167, 1.0, 0.8167, 1.0, 0.8108, 0.9982, 0.9951, 0.9978, 0.9997, 0.9999, 0.9997, 0.9999, 0.9951, 0.9978, 0.9951, 0.9156, 1.0, 0.9182, 1.0, 0.9182, 0.9951, 0.9156, 0.9951, 0.8644, 1.0, 0.8675, 0.696, 0.00153, 0.7031, 0.0, 0.8167, 1.228e-05, 0.8108, 0.001794, 0.8108, 0.001794, 0.8167, 1.228e-05, 0.9997, 0.0001161, 0.9951, 0.002182, 0.9951, 0.002182, 0.9997, 0.0001161, 1.0, 0.08181, 0.9951, 0.08439, 0.9951, 0.08439, 1.0, 0.08181, 1.0, 0.1325, 0.9951, 0.1356, 0.9971, 0.09018, 1.0, 0.08725, 1.0, 0.143, 1.0, 0.1476, 0.9887, 0.004907, 1.0, 0.0, 1.0, 0.08725, 0.9971, 0.09018, 0.7945, 0.001241, 0.8027, -4.219e-05, 1.0, 0.0, 0.9887, 0.004906, 1.0, 1.0, 0.9887, 0.9951, 0.9971, 0.9098, 1.0, 0.9127, 0.6638, 0.0, 0.6767, 0.0, 0.8027, -4.219e-05, 0.7945, 0.001241, 0.8027, 1.0, 0.7945, 0.9988, 0.9887, 0.9951, 1.0, 1.0, 1.0, 0.143, 1.0, 0.857, 1.0, 0.8524, 1.0, 0.1476, 1.0, 0.1325, 1.0, 0.1325, 1.0, 0.08181, 1.0, 0.0818, 1.0, 0.0818, 1.0, 0.08181, 0.9997, 0.0001161, 0.9998, 9.937e-05, 0.9998, 9.983e-05, 0.9997, 0.0001161, 0.8167, 1.228e-05, 0.8167, 1.056e-05, 0.8167, 1.056e-05, 0.8167, 1.228e-05, 0.7031, 0.0, 0.7031, 0.0, 0.7031, 1.0, 0.8167, 1.0, 0.8167, 1.0, 0.7031, 1.0, 0.8167, 1.0, 0.9997, 0.9999, 0.9998, 0.9999, 0.8167, 1.0, 0.9998, 0.9999, 0.9997, 0.9999, 1.0, 0.9182, 1.0, 0.9182, 1.0, 0.9182, 1.0, 0.9182, 1.0, 0.8675, 1.0, 0.8675, 0.3045, 1.0, 0.7031, 1.0, 0.7031, 1.0, 0.4474, 1.0, 0.701, 0.09769, 0.6226, 0.09316, 0.6356, 0.05358, 0.7439, 0.05739, 0.7439, 0.05739, 0.6356, 0.05358, 0.6491, 0.0003719, 0.7909, 0.004835, 0.7909, 0.004835, 0.6491, 0.0003719, 0.6545, 3.636e-05, 0.7896, 0.002489, 0.7896, 0.002489, 0.6545, 3.636e-05, 0.6638, 0.0, 0.7945, 0.001241, 0.7471, 0.1099, 0.701, 0.09769, 0.7439, 0.05739, 0.8265, 0.07557, 0.8265, 0.07557, 0.7439, 0.05739, 0.7909, 0.004835, 0.9618, 0.01739, 0.9618, 0.01739, 0.7909, 0.004835, 0.7896, 0.002489, 0.977, 0.01005, 0.977, 0.01005, 0.7896, 0.002489, 0.7945, 0.001241, 0.9887, 0.004906, 0.7753, 0.1297, 0.7471, 0.1099, 0.8265, 0.07557, 0.8685, 0.1112, 0.8685, 0.1112, 0.8265, 0.07557, 0.9618, 0.01739, 0.9891, 0.09116, 0.9891, 0.09116, 0.9618, 0.01739, 0.977, 0.01005, 0.9943, 0.09188, 0.9943, 0.09188, 0.977, 0.01005, 0.9887, 0.004907, 0.9971, 0.09018, 0.7858, 0.1634, 0.7753, 0.1297, 0.8685, 0.1112, 0.8773, 0.1579, 0.8773, 0.1579, 0.8685, 0.1112, 0.9891, 0.09116, 0.9992, 0.1522, 0.9992, 0.1522, 0.9891, 0.09116, 0.9943, 0.09188, 0.9999, 0.1508, 0.9999, 0.1508, 0.9943, 0.09188, 0.9971, 0.09018, 1.0, 0.1476, 0.6226, 0.9068, 0.701, 0.9023, 0.7439, 0.9426, 0.6356, 0.9464, 0.6356, 0.9464, 0.7439, 0.9426, 0.7909, 0.9952, 0.6491, 0.9996, 0.6491, 0.9996, 0.7909, 0.9952, 0.7896, 0.9975, 0.6545, 1.0, 0.6545, 1.0, 0.7896, 0.9975, 0.7945, 0.9988, 0.6638, 1.0, 0.701, 0.9023, 0.7471, 0.8901, 0.8265, 0.9244, 0.7439, 0.9426, 0.7439, 0.9426, 0.8265, 0.9244, 0.9618, 0.9826, 0.7909, 0.9952, 0.7909, 0.9952, 0.9618, 0.9826, 0.977, 0.99, 0.7896, 0.9975, 0.7896, 0.9975, 0.977, 0.99, 0.9887, 0.9951, 0.7945, 0.9988, 0.7471, 0.8901, 0.7753, 0.8703, 0.8685, 0.8888, 0.8265, 0.9244, 0.8265, 0.9244, 0.8685, 0.8888, 0.9891, 0.9088, 0.9618, 0.9826, 0.9618, 0.9826, 0.9891, 0.9088, 0.9943, 0.9081, 0.977, 0.99, 0.977, 0.99, 0.9943, 0.9081, 0.9971, 0.9098, 0.9887, 0.9951, 0.7753, 0.8703, 0.7858, 0.8366, 0.8773, 0.8421, 0.8685, 0.8888, 0.8685, 0.8888, 0.8773, 0.8421, 0.9992, 0.8478, 0.9891, 0.9088, 0.9891, 0.9088, 0.9992, 0.8478, 0.9999, 0.8492, 0.9943, 0.9081, 0.9943, 0.9081, 0.9999, 0.8492, 1.0, 0.8524, 0.9971, 0.9098, 0.04304, 0.903, 0.6226, 0.9068, 0.6356, 0.9464, 0.04209, 0.9428, 0.04209, 0.9428, 0.6356, 0.9464, 0.6491, 0.9996, 0.03903, 1.0, 0.03903, 1.0, 0.6491, 0.9996, 0.6545, 1.0, 0.03424, 1.0, 0.6545, 1.0, 0.6638, 1.0, 0.02936, 1.0, 0.03424, 1.0, 0.6638, 0.0, 0.6545, 3.636e-05, 0.03424, 1.902e-06, 0.02936, 0.0, 0.6545, 3.636e-05, 0.6491, 0.0003719, 0.03903, 2.236e-05, 0.03424, 1.902e-06, 0.6491, 0.0003719, 0.6356, 0.05358, 0.04209, 0.05721, 0.03903, 2.236e-05, 0.6356, 0.05358, 0.6226, 0.09316, 0.04304, 0.09701, 0.04209, 0.05721, 1.0, 0.1476, 1.0, 0.8524, 0.9999, 0.8492, 0.9999, 0.1508, 0.9999, 0.1508, 0.9999, 0.8492, 0.9992, 0.8478, 0.9992, 0.1522, 0.9992, 0.1522, 0.9992, 0.8478, 0.8773, 0.8421, 0.8773, 0.1579, 0.8773, 0.1579, 0.8773, 0.8421, 0.7858, 0.8366, 0.7858, 0.1634, 0.7471, 0.1099, 0.7753, 0.1297, 0.7858, 0.1634, 0.7858, 0.8366, 0.7753, 0.8703, 0.7471, 0.8901, 0.701, 0.9023, 0.6226, 0.9068, 0.04304, 0.903, 0.04304, 0.09701, 0.6226, 0.09316, 0.701, 0.09769])
me_plane_007.update()

# ---- objects
ob_0 = bpy.data.objects.new('0', me_plane_002)
ob_1 = bpy.data.objects.new('1', me_plane_003)
ob_2 = bpy.data.objects.new('2', me_plane_004)
ob_2_wheelwell = bpy.data.objects.new('2.wheelwell', me_plane_006)
ob_3 = bpy.data.objects.new('3', me_plane_007)

# ---- transforms, parenting, visibility, modifiers, constraints
ob_0.location = (-9.0, 0.0, 0.0)
_m = ob_0.modifiers.new('Mirror', 'MIRROR')
_m.use_clip = True
_m = ob_0.modifiers.new('Bevel', 'BEVEL')
_m.width = 100.0
_m.width_pct = 100.0
_m.segments = 10
_m.limit_method = 'WEIGHT'
_m.offset_type = 'PERCENT'
_m = ob_0.modifiers.new('Weld', 'WELD')
_m = ob_0.modifiers.new('Smooth by Angle', 'NODES')
_m.node_group = ng_smooth_by_angle
_m.use_pin_to_last = True
_m.show_group_selector = False
ob_1.location = (-6.0, 0.0, 0.0)
_m = ob_1.modifiers.new('Mirror', 'MIRROR')
_m.use_clip = True
_m = ob_1.modifiers.new('Bevel Percent', 'BEVEL')
_m.width = 100.0
_m.width_pct = 100.0
_m.segments = 10
_m.limit_method = 'WEIGHT'
_m.offset_type = 'PERCENT'
_m.mark_sharp = True
_m = ob_1.modifiers.new('Weld', 'WELD')
_m = ob_1.modifiers.new('Bevel Angle', 'BEVEL')
_m.segments = 3
_m.mark_sharp = True
_m = ob_1.modifiers.new('Smooth by Angle', 'NODES')
_m.node_group = ng_smooth_by_angle
_gi = [s.identifier for s in ng_smooth_by_angle.interface.items_tree if s.item_type == 'SOCKET' and s.in_out == 'INPUT']
_m[_gi[1]] = 1.047  # Angle
_m.use_pin_to_last = True
_m.show_group_selector = False
ob_2.location = (-3.0, 1.5, 1.1e-16)
_m = ob_2.modifiers.new('Mirror', 'MIRROR')
_m.use_clip = True
_m = ob_2.modifiers.new('Smooth by Angle', 'NODES')
_m.node_group = ng_smooth_by_angle
_gi = [s.identifier for s in ng_smooth_by_angle.interface.items_tree if s.item_type == 'SOCKET' and s.in_out == 'INPUT']
_m[_gi[1]] = 1.047  # Angle
_m.use_pin_to_last = True
_m.show_group_selector = False
ob_2_wheelwell.parent = ob_2
ob_2_wheelwell.matrix_parent_inverse = Matrix(((1.0, -0.0, 0.0, -0.0), (-0.0, 1.0, -0.0, -1.5), (0.0, -0.0, 1.0, -1.1e-16), (-0.0, 0.0, -0.0, 1.0)))
ob_2_wheelwell.location = (0.0, 1.5, 1.829e-16)
_m = ob_2_wheelwell.modifiers.new('Boolean', 'BOOLEAN')
_m.object = ob_2
_m = ob_2_wheelwell.modifiers.new('Weld', 'WELD')
_m = ob_2_wheelwell.modifiers.new('Mirror', 'MIRROR')
_m.use_clip = True
_m = ob_2_wheelwell.modifiers.new('Smooth by Angle', 'NODES')
_m.node_group = ng_smooth_by_angle
_m.use_pin_to_last = True
_m.show_group_selector = False
ob_3.location = (0.0, 1.5, 1.1e-16)
_m = ob_3.modifiers.new('Mirror', 'MIRROR')
_m.use_clip = True
_m = ob_3.modifiers.new('Smooth by Angle', 'NODES')
_m.node_group = ng_smooth_by_angle
_gi = [s.identifier for s in ng_smooth_by_angle.interface.items_tree if s.item_type == 'SOCKET' and s.in_out == 'INPUT']
_m[_gi[1]] = 1.047  # Angle
_m.use_pin_to_last = True
_m.show_group_selector = False

# ---- collection membership
col_wip.objects.link(ob_0)
col_wip.objects.link(ob_1)
col_wip.objects.link(ob_2)
col_wip.objects.link(ob_2_wheelwell)
col_wip.objects.link(ob_3)

# ---- scene / render settings (as saved in the file)
scene.frame_start = 1; scene.frame_end = 250; scene.frame_set(1)
scene.render.engine = 'CYCLES'
scene.render.image_settings.color_depth = '16'
scene.render.image_settings.exr_codec = 'DWAB'
scene.render.resolution_x = 6000
scene.render.resolution_y = 4000
scene.render.resolution_percentage = 25
scene.render.fps = 30
scene.render.hair_type = 'STRIP'
scene.render.use_stamp_frame_range = True
scene.render.use_stamp_lens = True
scene.render.use_stamp_hostname = True
scene.cycles.time_limit = 600.0
scene.cycles.sampling_pattern = 'TABULATED_SOBOL'
scene.cycles.adaptive_threshold = 0.025
scene.cycles.max_bounces = 32
scene.cycles.diffuse_bounces = 32
scene.cycles.glossy_bounces = 32
scene.cycles.transmission_bounces = 32
scene.cycles.volume_bounces = 32
scene.cycles.transparent_max_bounces = 32
scene.cycles.film_transparent_glass = True
scene.eevee.taa_samples = 32
scene.eevee.taa_render_samples = 128
scene.view_settings.view_transform = 'Standard'
bpy.context.view_layer.update()

# ---- added for rendering (the .blend has no active camera and no usable light): camera, sun
cam_auto = bpy.data.cameras.new('AutoCamera')
cam_auto.lens = 50.0
cam_auto.sensor_width = 36.0
cam_auto.clip_end = 1000.0
ob_auto_camera = bpy.data.objects.new('AutoCamera', cam_auto)
scene.collection.objects.link(ob_auto_camera)
ob_auto_camera.location = (5.67785, -10.6411, 8.96909)
ob_auto_camera.rotation_euler = (1.09748, -7.21219e-08, 0.694738)
scene.camera = ob_auto_camera
light_auto_sun = bpy.data.lights.new('AutoSun', 'SUN')
light_auto_sun.energy = 3.0
light_auto_sun.angle = 0.0523599
ob_auto_sun = bpy.data.objects.new('AutoSun', light_auto_sun)
scene.collection.objects.link(ob_auto_sun)
ob_auto_sun.rotation_euler = (0.872665, 0.174533, 0.523599)
bpy.context.view_layer.update()

